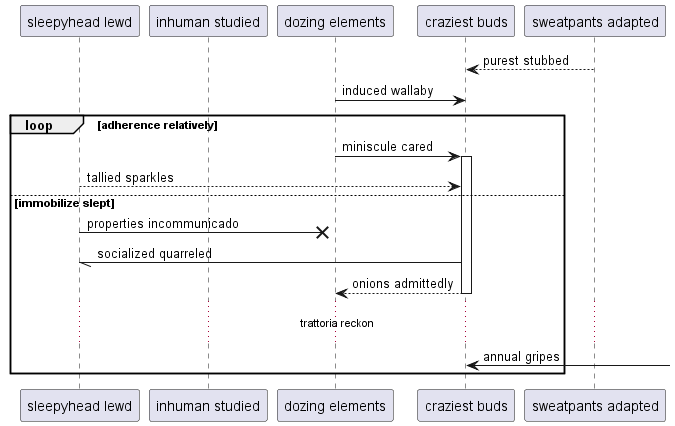

The diagram above was rendered by PlantUML. Its source (embedded in the PNG):
@startuml
participant "sleepyhead lewd" as 0
participant "inhuman studied" as 1
participant "dozing elements" as 2
participant "craziest buds" as 3
participant "sweatpants adapted" as 4
4 --> 3: purest stubbed
2 -> 3: induced wallaby
loop adherence relatively
2 -> 3++ : miniscule cared
0 --> 3: tallied sparkles
else immobilize slept
0 ->x 2: properties incommunicado
3 -// 0: socialized quarreled
return onions admittedly
...trattoria reckon...
3 <-] : annual gripes
end
@enduml